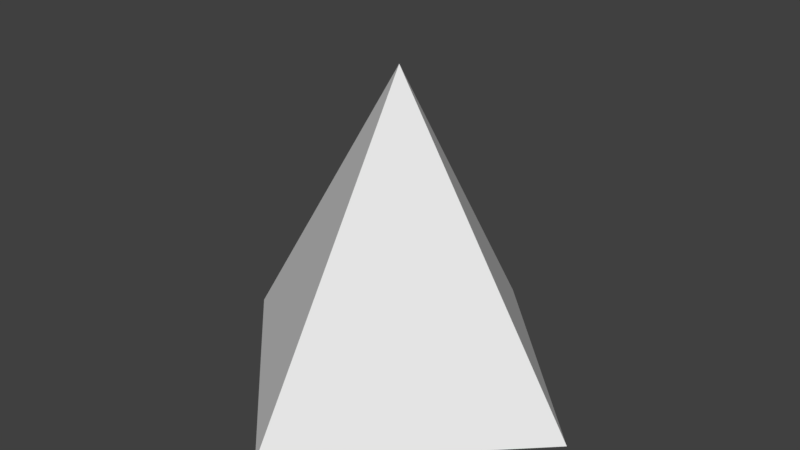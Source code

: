 # Source: Pyramid.blend  (saved by Blender 2.79.0; exported with 4.5.12 LTS)
import bpy
from mathutils import Matrix  # noqa: F401  (used for matrix-valued properties, if any)

bpy.ops.wm.read_factory_settings(use_empty=True)
scene = bpy.context.scene
scene.name = 'Scene'

# ---- collections
col_collection_1 = bpy.data.collections.new('Collection 1'); scene.collection.children.link(col_collection_1)

# ---- world
world_world = bpy.data.worlds.new('World'); scene.world = world_world
world_world.color = (0.05088, 0.05088, 0.05088)
world_world.use_sun_shadow = False
world_world.sun_shadow_jitter_overblur = 0.0
world_world.cycles.sampling_method = 'MANUAL'

# ---- meshes
me_plane_001 = bpy.data.meshes.new('Plane.001')
me_plane_001.from_pydata([(-1.0, -1.0, 0.0), (1.0, -1.0, 0.0), (1.0, 1.0, 0.0), (0.002209, -0.004976, 2.269), (-0.9956, 0.99, 0.0)], [], [(1, 0, 2), (2, 3, 1), (0, 1, 3), (4, 2, 0), (0, 3, 4), (2, 4, 3)])
_uv = me_plane_001.uv_layers.new(name='UVMap')
_uv.uv.foreach_set('vector', [1.0, 0.481, 1.0, 0.8692, 0.6664, 0.481, 0.0, 0.4812, 0.1676, 0.0, 0.3336, 0.4812, 0.6672, 0.481, 0.3336, 0.481, 0.5, 0.0, 0.6681, 0.8684, 0.6664, 0.481, 1.0, 0.8692, 0.3079, 0.4812, 0.3079, 1.0, 0.0, 0.6253, 0.6664, 0.9623, 0.3336, 0.9623, 0.4992, 0.481])
me_plane_001.use_remesh_preserve_volume = False
me_plane_001.use_remesh_preserve_attributes = False
me_plane_001.use_mirror_vertex_groups = False
me_plane_001.update()

# ---- objects
ob_plane = bpy.data.objects.new('Plane', me_plane_001)

# ---- transforms, parenting, visibility, modifiers, constraints
ob_plane.location = (0.0, 0.0, 0.0)
ob_plane.rotation_euler = (0.0, -0.0, -0.7966)
ob_plane.lineart.crease_threshold = 0.0

# ---- collection membership
col_collection_1.objects.link(ob_plane)

# ---- scene / render settings (as saved in the file)
scene.frame_start = 1; scene.frame_end = 250; scene.frame_set(1)
scene.render.engine = 'BLENDER_EEVEE_NEXT'
scene.render.resolution_percentage = 50
scene.render.dither_intensity = 0.0
scene.cycles.use_denoising = False
scene.cycles.samples = 128
scene.cycles.sampling_pattern = 'TABULATED_SOBOL'
scene.cycles.use_adaptive_sampling = False
scene.cycles.use_light_tree = False
scene.cycles.blur_glossy = 0.0
scene.cycles.sample_clamp_indirect = 0.0
scene.view_settings.view_transform = 'Standard'
bpy.context.view_layer.update()

# ---- added for rendering (the .blend has no active camera and no usable light): camera, sun
cam_auto = bpy.data.cameras.new('AutoCamera')
cam_auto.lens = 50.0
cam_auto.sensor_width = 36.0
cam_auto.clip_end = 1000.0
ob_auto_camera = bpy.data.objects.new('AutoCamera', cam_auto)
scene.collection.objects.link(ob_auto_camera)
ob_auto_camera.location = (4.25455, -5.10546, 4.53803)
ob_auto_camera.rotation_euler = (1.09748, -7.21219e-08, 0.694738)
scene.camera = ob_auto_camera
light_auto_sun = bpy.data.lights.new('AutoSun', 'SUN')
light_auto_sun.energy = 3.0
light_auto_sun.angle = 0.0523599
ob_auto_sun = bpy.data.objects.new('AutoSun', light_auto_sun)
scene.collection.objects.link(ob_auto_sun)
ob_auto_sun.rotation_euler = (0.872665, 0.174533, 0.523599)
bpy.context.view_layer.update()
